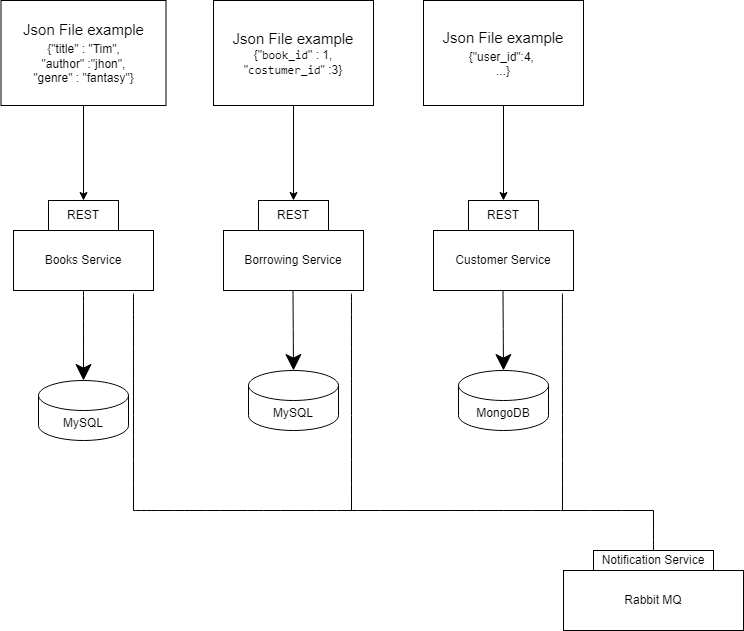

The diagram above was exported from draw.io. Its source (the exported page's mxGraphModel, read from the mxfile embedded in the PNG):
<mxGraphModel dx="1422" dy="766" grid="1" gridSize="10" guides="1" tooltips="1" connect="1" arrows="1" fold="1" page="1" pageScale="1" pageWidth="850" pageHeight="1100" math="0" shadow="0">
  <root>
    <mxCell id="0" />
    <mxCell id="1" parent="0" />
    <mxCell id="qT6abT6H6XAcZetoOwx2-1" value="" style="endArrow=classic;html=1;rounded=0;entryX=0.5;entryY=0;entryDx=0;entryDy=0;exitX=0.5;exitY=1;exitDx=0;exitDy=0;" parent="1" source="2" target="lG2esIFgsPfzx7NO-sco-2" edge="1">
      <mxGeometry width="50" height="50" relative="1" as="geometry">
        <mxPoint x="170" y="220" as="sourcePoint" />
        <mxPoint x="180" y="280" as="targetPoint" />
      </mxGeometry>
    </mxCell>
    <mxCell id="lG2esIFgsPfzx7NO-sco-1" value="Books Service" style="rounded=0;whiteSpace=wrap;html=1;hachureGap=4;" parent="1" vertex="1">
      <mxGeometry x="100" y="340" width="140" height="60" as="geometry" />
    </mxCell>
    <mxCell id="lG2esIFgsPfzx7NO-sco-2" value="REST" style="rounded=0;whiteSpace=wrap;html=1;hachureGap=4;" parent="1" vertex="1">
      <mxGeometry x="135" y="310" width="70" height="30" as="geometry" />
    </mxCell>
    <mxCell id="lG2esIFgsPfzx7NO-sco-3" value="Borrowing Service" style="rounded=0;whiteSpace=wrap;html=1;hachureGap=4;" parent="1" vertex="1">
      <mxGeometry x="310" y="340" width="140" height="60" as="geometry" />
    </mxCell>
    <mxCell id="lG2esIFgsPfzx7NO-sco-4" value="REST" style="rounded=0;whiteSpace=wrap;html=1;hachureGap=4;" parent="1" vertex="1">
      <mxGeometry x="345" y="310" width="70" height="30" as="geometry" />
    </mxCell>
    <mxCell id="lG2esIFgsPfzx7NO-sco-5" value="Customer Service" style="rounded=0;whiteSpace=wrap;html=1;hachureGap=4;" parent="1" vertex="1">
      <mxGeometry x="520" y="340" width="140" height="60" as="geometry" />
    </mxCell>
    <mxCell id="lG2esIFgsPfzx7NO-sco-6" value="REST" style="rounded=0;whiteSpace=wrap;html=1;hachureGap=4;" parent="1" vertex="1">
      <mxGeometry x="555" y="310" width="70" height="30" as="geometry" />
    </mxCell>
    <mxCell id="lG2esIFgsPfzx7NO-sco-7" value="" style="endArrow=classic;html=1;rounded=0;entryX=0.5;entryY=0;entryDx=0;entryDy=0;exitX=0.5;exitY=1;exitDx=0;exitDy=0;" parent="1" target="lG2esIFgsPfzx7NO-sco-4" edge="1" source="3">
      <mxGeometry width="50" height="50" relative="1" as="geometry">
        <mxPoint x="380" y="220" as="sourcePoint" />
        <mxPoint x="379.5" y="290" as="targetPoint" />
      </mxGeometry>
    </mxCell>
    <mxCell id="lG2esIFgsPfzx7NO-sco-8" value="" style="endArrow=classic;html=1;rounded=0;entryX=0.5;entryY=0;entryDx=0;entryDy=0;" parent="1" target="lG2esIFgsPfzx7NO-sco-6" edge="1">
      <mxGeometry width="50" height="50" relative="1" as="geometry">
        <mxPoint x="590" y="200" as="sourcePoint" />
        <mxPoint x="570" y="280" as="targetPoint" />
      </mxGeometry>
    </mxCell>
    <mxCell id="lG2esIFgsPfzx7NO-sco-31" value="MySQL" style="shape=cylinder3;whiteSpace=wrap;html=1;boundedLbl=1;backgroundOutline=1;size=15;hachureGap=4;" parent="1" vertex="1">
      <mxGeometry x="125" y="490" width="90" height="60" as="geometry" />
    </mxCell>
    <mxCell id="lG2esIFgsPfzx7NO-sco-34" value="" style="endArrow=classic;html=1;rounded=0;startSize=14;endSize=14;sourcePerimeterSpacing=8;targetPerimeterSpacing=8;curved=1;exitX=0.5;exitY=1;exitDx=0;exitDy=0;entryX=0.5;entryY=0;entryDx=0;entryDy=0;entryPerimeter=0;" parent="1" source="lG2esIFgsPfzx7NO-sco-1" target="lG2esIFgsPfzx7NO-sco-31" edge="1">
      <mxGeometry width="50" height="50" relative="1" as="geometry">
        <mxPoint x="560" y="430" as="sourcePoint" />
        <mxPoint x="610" y="380" as="targetPoint" />
      </mxGeometry>
    </mxCell>
    <mxCell id="lG2esIFgsPfzx7NO-sco-35" value="" style="endArrow=classic;html=1;rounded=0;startSize=14;endSize=14;sourcePerimeterSpacing=8;targetPerimeterSpacing=8;curved=1;exitX=0.5;exitY=1;exitDx=0;exitDy=0;entryX=0.5;entryY=0;entryDx=0;entryDy=0;entryPerimeter=0;" parent="1" edge="1" target="_ER2kNWtrPgmIrpHORdp-4">
      <mxGeometry width="50" height="50" relative="1" as="geometry">
        <mxPoint x="379.5" y="400" as="sourcePoint" />
        <mxPoint x="379.5" y="470" as="targetPoint" />
      </mxGeometry>
    </mxCell>
    <mxCell id="lG2esIFgsPfzx7NO-sco-36" value="" style="endArrow=classic;html=1;rounded=0;startSize=14;endSize=14;sourcePerimeterSpacing=8;targetPerimeterSpacing=8;curved=1;exitX=0.5;exitY=1;exitDx=0;exitDy=0;entryX=0.5;entryY=0;entryDx=0;entryDy=0;entryPerimeter=0;" parent="1" edge="1" target="_ER2kNWtrPgmIrpHORdp-5">
      <mxGeometry width="50" height="50" relative="1" as="geometry">
        <mxPoint x="589.5" y="400" as="sourcePoint" />
        <mxPoint x="589.5" y="470" as="targetPoint" />
      </mxGeometry>
    </mxCell>
    <mxCell id="lG2esIFgsPfzx7NO-sco-39" value="" style="endArrow=none;html=1;rounded=0;startSize=14;endSize=14;sourcePerimeterSpacing=8;targetPerimeterSpacing=8;curved=1;" parent="1" edge="1">
      <mxGeometry width="50" height="50" relative="1" as="geometry">
        <mxPoint x="220" y="403" as="sourcePoint" />
        <mxPoint x="220" y="620" as="targetPoint" />
      </mxGeometry>
    </mxCell>
    <mxCell id="lG2esIFgsPfzx7NO-sco-40" value="" style="endArrow=none;html=1;rounded=0;startSize=14;endSize=14;sourcePerimeterSpacing=8;targetPerimeterSpacing=8;curved=1;exitX=0.914;exitY=1.05;exitDx=0;exitDy=0;exitPerimeter=0;" parent="1" source="lG2esIFgsPfzx7NO-sco-3" edge="1">
      <mxGeometry width="50" height="50" relative="1" as="geometry">
        <mxPoint x="560" y="430" as="sourcePoint" />
        <mxPoint x="438" y="620" as="targetPoint" />
      </mxGeometry>
    </mxCell>
    <mxCell id="lG2esIFgsPfzx7NO-sco-41" value="" style="endArrow=none;html=1;rounded=0;startSize=14;endSize=14;sourcePerimeterSpacing=8;targetPerimeterSpacing=8;curved=1;exitX=0.921;exitY=1.05;exitDx=0;exitDy=0;exitPerimeter=0;" parent="1" source="lG2esIFgsPfzx7NO-sco-5" edge="1">
      <mxGeometry width="50" height="50" relative="1" as="geometry">
        <mxPoint x="560" y="430" as="sourcePoint" />
        <mxPoint x="649" y="620" as="targetPoint" />
      </mxGeometry>
    </mxCell>
    <mxCell id="lG2esIFgsPfzx7NO-sco-43" value="" style="endArrow=none;html=1;rounded=0;startSize=14;endSize=14;sourcePerimeterSpacing=8;targetPerimeterSpacing=8;curved=1;" parent="1" edge="1">
      <mxGeometry width="50" height="50" relative="1" as="geometry">
        <mxPoint x="220" y="620" as="sourcePoint" />
        <mxPoint x="740" y="620" as="targetPoint" />
      </mxGeometry>
    </mxCell>
    <mxCell id="lG2esIFgsPfzx7NO-sco-44" value="Notification Service" style="rounded=0;whiteSpace=wrap;html=1;hachureGap=4;" parent="1" vertex="1">
      <mxGeometry x="680" y="660" width="120" height="20" as="geometry" />
    </mxCell>
    <mxCell id="lG2esIFgsPfzx7NO-sco-45" value="Rabbit MQ" style="rounded=0;whiteSpace=wrap;html=1;hachureGap=4;" parent="1" vertex="1">
      <mxGeometry x="650" y="680" width="180" height="60" as="geometry" />
    </mxCell>
    <mxCell id="lG2esIFgsPfzx7NO-sco-46" value="" style="endArrow=none;html=1;rounded=0;startSize=14;endSize=14;sourcePerimeterSpacing=8;targetPerimeterSpacing=8;curved=1;exitX=0.5;exitY=0;exitDx=0;exitDy=0;" parent="1" source="lG2esIFgsPfzx7NO-sco-44" edge="1">
      <mxGeometry width="50" height="50" relative="1" as="geometry">
        <mxPoint x="680" y="710" as="sourcePoint" />
        <mxPoint x="740" y="620" as="targetPoint" />
      </mxGeometry>
    </mxCell>
    <mxCell id="2" value="&lt;span style=&quot;font-size: 15px&quot;&gt;Json File example&lt;/span&gt;&lt;br style=&quot;font-size: 15px&quot;&gt;{&quot;title&quot; : &quot;Tim&quot;,&lt;br&gt;&quot;author&quot; :&quot;jhon&quot;,&lt;br&gt;&quot;genre&quot; : &quot;fantasy&quot;}" style="rounded=0;whiteSpace=wrap;html=1;" parent="1" vertex="1">
      <mxGeometry x="87.5" y="110" width="165" height="105" as="geometry" />
    </mxCell>
    <mxCell id="3" value="&lt;span style=&quot;background-color: rgb(255 , 255 , 255)&quot;&gt;&lt;font style=&quot;font-size: 15px&quot;&gt;Json File example&lt;br&gt;&lt;/font&gt;{&quot;&lt;span style=&quot;font-family: &amp;#34;consolas&amp;#34; , &amp;#34;courier new&amp;#34; , monospace&quot;&gt;book_id&lt;/span&gt;&quot; : 1,&lt;br&gt;&quot;&lt;span style=&quot;font-family: &amp;#34;consolas&amp;#34; , &amp;#34;courier new&amp;#34; , monospace&quot;&gt;costumer_id&lt;/span&gt;&quot; :3}&lt;/span&gt;" style="rounded=0;whiteSpace=wrap;html=1;" parent="1" vertex="1">
      <mxGeometry x="300" y="110" width="160" height="105" as="geometry" />
    </mxCell>
    <mxCell id="4" value="&lt;span style=&quot;font-size: 15px&quot;&gt;Json File example&lt;/span&gt;&lt;br style=&quot;font-size: 15px&quot;&gt;{&quot;user_id&quot;:4,&amp;nbsp;&lt;span style=&quot;background-color: rgb(255 , 255 , 254)&quot;&gt;&lt;br&gt;&lt;/span&gt;&lt;span&gt;...}&lt;/span&gt;" style="rounded=0;whiteSpace=wrap;html=1;" parent="1" vertex="1">
      <mxGeometry x="510" y="110" width="160" height="105" as="geometry" />
    </mxCell>
    <mxCell id="_ER2kNWtrPgmIrpHORdp-4" value="MySQL" style="shape=cylinder3;whiteSpace=wrap;html=1;boundedLbl=1;backgroundOutline=1;size=15;hachureGap=4;" vertex="1" parent="1">
      <mxGeometry x="335" y="480" width="90" height="60" as="geometry" />
    </mxCell>
    <mxCell id="_ER2kNWtrPgmIrpHORdp-5" value="MongoDB" style="shape=cylinder3;whiteSpace=wrap;html=1;boundedLbl=1;backgroundOutline=1;size=15;hachureGap=4;" vertex="1" parent="1">
      <mxGeometry x="545" y="480" width="90" height="60" as="geometry" />
    </mxCell>
  </root>
</mxGraphModel>